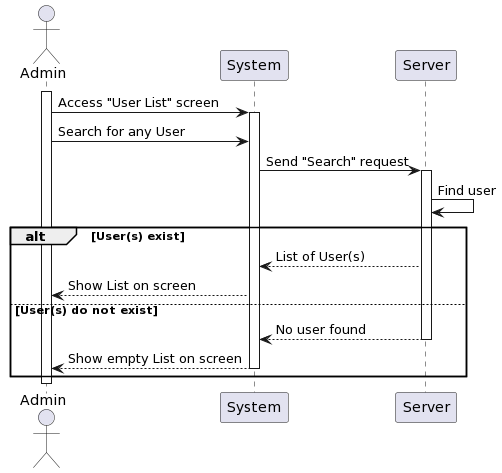

The diagram above was rendered by PlantUML. Its source (embedded in the PNG):
@startuml
actor Admin as User
participant System
participant Server

activate User
User -> System: Access "User List" screen
activate System
User -> System: Search for any User
System -> Server: Send "Search" request
activate Server
Server -> Server: Find user
alt User(s) exist
    Server --> System: List of User(s)
    System --> User: Show List on screen
else User(s) do not exist
    Server --> System: No user found
    deactivate Server
    System --> User: Show empty List on screen
    deactivate System
end 

deactivate User
@enduml